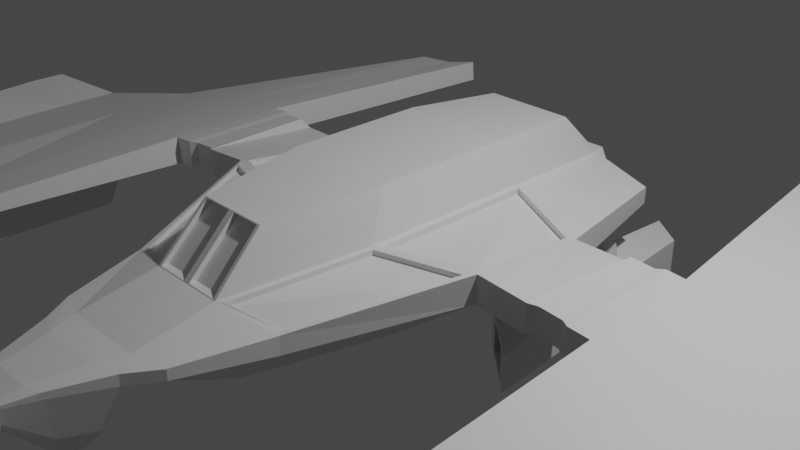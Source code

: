 # Source: SpaceShip.blend  (saved by Blender 2.80.75; exported with 4.5.12 LTS)
import bpy
from mathutils import Matrix  # noqa: F401  (used for matrix-valued properties, if any)

bpy.ops.wm.read_factory_settings(use_empty=True)
scene = bpy.context.scene
scene.name = 'Scene'

# ---- collections
col_collection = bpy.data.collections.new('Collection'); scene.collection.children.link(col_collection)

# ---- materials (node trees are filled in below, after node groups)
mat_material = bpy.data.materials.new('Material')
mat_material.alpha_threshold = 0.0
mat_material.use_transparent_shadow = False
mat_material.line_color = (0.0, 0.0, 0.0, 1.0)

# ---- material node trees
mat_material.use_nodes = True; mat_material.node_tree.nodes.clear()
_N = mat_material.node_tree.nodes; _L = mat_material.node_tree.links
n0 = _N.new('ShaderNodeOutputMaterial'); n0.name = 'Material Output'; n0.location = (300, 300)
n1 = _N.new('ShaderNodeBsdfPrincipled'); n1.name = 'Principled BSDF'; n1.location = (10, 300)
n1.distribution = 'GGX'
n1.subsurface_method = 'BURLEY'
n1.inputs[2].default_value = 0.4
n1.inputs[3].default_value = 1.45
n1.inputs[27].default_value = (0.0, 0.0, 0.0, 1.0)
n1.inputs[28].default_value = 1.0
_L.new(n1.outputs[0], n0.inputs[0])
n0.is_active_output = True

# ---- world
world_world = bpy.data.worlds.new('World'); scene.world = world_world
world_world.use_nodes = True; world_world.node_tree.nodes.clear()
_N = world_world.node_tree.nodes; _L = world_world.node_tree.links
n0 = _N.new('ShaderNodeOutputWorld'); n0.name = 'World Output'; n0.location = (300, 300)
n1 = _N.new('ShaderNodeBackground'); n1.name = 'Background'; n1.location = (10, 300)
n1.inputs[0].default_value = (0.05088, 0.05088, 0.05088, 1.0)
_L.new(n1.outputs[0], n0.inputs[0])
n0.is_active_output = True
world_world.color = (0.05088, 0.05088, 0.05088)
world_world.use_sun_shadow = False
world_world.sun_shadow_jitter_overblur = 0.0

# ---- cameras
cam_camera = bpy.data.cameras.new('Camera')
cam_camera.clip_end = 100.0
cam_camera.ortho_scale = 7.314

# ---- lights
light_light = bpy.data.lights.new('Light', 'POINT')
light_light.transmission_factor = 0.0
light_light.energy = 1000.0
light_light.shadow_soft_size = 0.1
light_light.shadow_maximum_resolution = 0.006
light_light.use_absolute_resolution = True

# ---- meshes
me_cube = bpy.data.meshes.new('Cube')
me_cube.from_pydata([(0.7827, 0.9147, 1.403), (1.138, 1.329, -1.6), (0.7557, -1.034, 1.366), (1.0, -1.0, -2.146), (0.0, 1.0, -2.146), (0.3146, -3.671, 0.3676), (0.0, -1.0, -2.146), (0.3146, -3.671, -0.3676), (1.627, 0.6371, 0.7305), (1.433, 1.207, -1.014), (1.634, -0.7911, 1.385), (1.695, -0.6925, 0.01479), (2.913, 0.6925, 0.9702), (2.888, 0.6925, -0.4104), (2.946, -0.6925, 0.9583), (2.921, -0.6925, -0.4223), (3.713, 0.542, 0.5341), (3.694, 0.542, -0.5465), (3.713, -0.542, 0.5341), (3.939, -0.8026, -0.5403), (4.641, 0.542, -0.02425), (4.541, 0.542, -1.012), (4.641, -0.542, -0.02425), (4.131, -0.9618, -0.855), (0.5055, -2.471, 1.027), (0.7226, -2.533, -1.766), (0.0, -2.533, -1.766), (0.0, -2.533, 1.031), (1.016, -2.29, 0.4819), (1.055, -2.342, -0.4291), (0.4365, -3.362, 0.3676), (0.4365, -3.362, -0.3676), (0.0, -3.362, -0.3676), (0.0, -3.362, 0.3676), (0.7831, -3.249, 0.2546), (0.7831, -3.249, -0.2546), (0.4981, 2.466, 0.8018), (0.7696, 2.466, -1.536), (0.0, 2.466, 0.8811), (0.0, 2.466, -1.615), (1.375, 2.283, 0.4117), (1.278, 1.915, -0.8843), (2.343, -0.6381, -0.1617), (2.366, -0.6381, 1.11), (2.366, 0.6381, 1.11), (2.343, 0.6381, -0.1617), (2.601, -0.6381, -0.2535), (2.709, -0.6925, 1.043), (2.709, 0.6925, 1.043), (2.684, 0.6925, -0.3377), (2.258, 0.6925, -0.1859), (2.258, -0.6925, -0.1859), (2.264, 0.6925, 0.6925), (2.283, -0.6925, 1.195), (2.601, 0.6381, -0.2535), (2.684, -0.6925, -0.3377), (2.624, 0.6381, 1.019), (2.624, -0.6381, 1.019), (3.05, -3.304, 0.5949), (3.037, -3.304, -0.1375), (3.611, -3.224, 0.3152), (3.871, -2.98, -0.3607), (4.265, -3.192, 0.4561), (3.981, -2.925, -0.08333), (3.377, -5.714, 0.3352), (3.369, -5.714, -0.1167), (3.521, -5.665, 0.262), (3.518, -5.665, -0.1193), (3.728, -5.665, 0.1641), (3.722, -5.665, -0.1919), (2.508, 3.738, 0.969), (2.489, 3.738, -0.1228), (2.856, 3.619, 0.7257), (2.841, 3.619, -0.1289), (3.342, 3.619, 0.5524), (3.327, 3.619, -0.3022), (5.599, -0.01771, -0.4751), (5.534, -0.01771, -1.121), (5.599, -0.7264, -0.4751), (5.534, -0.7264, -1.121), (5.353, -2.48, -0.161), (5.318, -2.48, -0.5035), (4.541, -0.542, -1.012), (3.694, -0.542, -0.5465), (4.211, -3.192, -0.0678), (3.601, -3.224, -0.2581), (4.077, -1.232, -3.879), (3.885, -1.118, -3.564), (3.927, -2.64, -3.107), (3.817, -2.679, -3.384), (0.6241, 0.7856, 3.685), (0.6241, -0.7926, 3.685), (0.0, 0.7856, 3.685), (0.0, -0.7926, 3.685), (0.3691, -2.01, 3.349), (0.0, -2.002, 3.384), (0.0, 1.942, 3.266), (0.5126, 1.942, 3.266), (0.0, -3.671, -0.3676), (0.0, -3.671, 0.3676), (0.5879, -3.558, 0.2546), (0.5879, -3.558, -0.2546), (0.2107, -4.17, 0.2148), (0.0, -4.819, 0.1965), (0.8912, -4.802, -0.1397), (0.0, -4.17, 0.2148), (0.3704, -4.104, 0.1487), (0.3704, -4.104, -0.1487), (0.0, -3.751, -2.236), (0.2898, -3.751, -2.236), (0.4626, -3.68, -2.164), (0.3251, -4.025, -2.097), (0.2448, -4.819, 0.1965), (0.9109, -4.663, -0.4082), (0.0, -3.818, -3.251), (0.2172, -3.818, -3.251), (0.2665, -3.781, -3.214), (0.2273, -3.96, -3.179), (0.0, -3.982, -3.201), (0.1985, -3.982, -3.201), (0.1895, -4.45, -0.04027), (0.0, -5.259, 0.1758), (0.0, -5.259, 0.1253), (0.0, -4.45, -0.04027), (0.2451, -4.427, -0.06329), (0.2451, -4.427, -0.167), (0.2293, -4.399, -0.8459), (0.2061, -5.259, 0.1253), (0.2061, -5.259, 0.1758), (0.0, -4.384, -1.23), (0.1852, -4.384, -1.23), (0.1953, -4.377, -1.223), (0.3767, -4.786, 0.1634), (0.3767, -4.786, 0.0141), (0.3393, -4.746, -0.9636), (0.9181, -4.674, -0.1688), (0.8895, -4.799, -0.1958), (0.0, -4.725, -1.517), (0.2348, -4.725, -1.517), (0.2585, -4.714, -1.506), (0.237, -5.251, 0.168), (0.237, -5.251, 0.133), (0.2283, -5.242, -0.09612), (0.0, -5.247, -0.101), (0.2087, -5.247, -0.101), (0.0, -5.237, -0.2259), (0.2038, -5.237, -0.2259), (0.2093, -5.234, -0.2233), (6.147, -0.4393, 0.5318), (6.089, -0.4393, 0.2997), (6.147, -0.8653, 0.5318), (6.089, -0.8653, 0.2997), (5.898, -1.919, 0.706), (5.867, -1.919, 0.5828), (0.5688, 2.466, 0.8811), (1.085, 1.99, -1.366), (0.1648, 2.667, 0.7163), (0.07938, 2.466, 0.8018), (0.07938, 2.466, -1.536), (0.1648, 2.667, -1.451), (0.422, 2.667, 0.7163), (0.6736, 2.667, -1.451), (0.07938, 2.667, 0.8018), (0.07938, 2.667, -1.536), (0.4981, 2.667, 0.8018), (0.7696, 2.667, -1.536), (0.1879, 2.589, 0.6932), (0.1879, 2.589, -1.427), (0.4014, 2.589, 0.6932), (0.6477, 2.589, -1.427), (0.1648, 2.589, 0.7163), (0.1648, 2.589, -1.451), (0.422, 2.589, 0.7163), (0.6736, 2.589, -1.451), (0.1879, 2.48, 0.6932), (0.1879, 2.48, -1.427), (0.4014, 2.48, 0.6932), (0.6477, 2.48, -1.427), (1.699, 0.6925, -0.6925), (1.375, 2.283, -0.4117), (1.0, 1.0, -2.146), (0.8587, 2.466, -1.615), (1.341, 1.393, -1.889), (1.257, 1.774, -1.819), (1.182, 1.459, -2.204), (1.153, 1.814, -2.078), (1.341, 1.393, -2.206), (1.257, 1.774, -2.136), (1.182, 1.459, -2.521), (1.153, 1.814, -2.395), (1.465, 1.143, -2.264), (1.284, 1.963, -2.114), (1.123, 1.284, -2.942), (1.061, 2.05, -2.671), (1.461, 1.143, -3.345), (1.32, 1.963, -2.82), (1.088, 1.284, -3.188), (1.064, 2.05, -2.819), (1.478, -0.05307, -3.744), (1.331, 2.994, -3.526), (1.127, 0.2521, -3.67), (0.997, 3.248, -3.585), (1.478, -0.05307, -5.247), (1.331, 2.994, -5.277), (1.127, 0.2521, -5.173), (0.997, 3.248, -5.337), (1.617, -0.1734, -3.588), (0.9879, 0.3725, -3.454), (1.617, -0.1734, -5.463), (0.9879, 0.3725, -5.329), (1.478, 0.4028, -3.744), (1.127, 0.708, -3.67), (1.478, 0.4028, -5.247), (1.127, 0.708, -5.173), (1.38, 2.957, -3.455), (0.9483, 3.285, -3.532), (1.38, 2.957, -5.33), (0.9483, 3.285, -5.407), (1.28, 2.918, -3.6), (1.048, 3.094, -3.642), (1.28, 2.918, -5.221), (1.048, 3.094, -5.262), (1.331, 2.879, -3.526), (0.997, 3.133, -3.585), (1.331, 2.879, -5.277), (0.997, 3.133, -5.337), (1.28, 2.499, -3.6), (1.048, 2.675, -3.642), (1.28, 2.499, -5.221), (1.048, 2.675, -5.262), (3.938, -2.897, -0.6347), (4.124, -0.9949, -1.225), (3.932, -0.8412, -0.9106), (3.897, -2.918, -0.7384), (3.933, -2.871, -0.916), (4.116, -1.037, -1.695), (3.924, -0.8902, -1.38), (3.892, -2.89, -1.019), (3.929, -2.82, -1.41), (4.107, -1.081, -2.188), (3.915, -0.9416, -1.873), (3.878, -2.842, -1.54), (3.937, -2.695, -2.525), (4.087, -1.18, -3.296), (3.895, -1.057, -2.982), (3.827, -2.737, -2.802), (3.884, -2.876, -1.207), (3.865, -2.943, -0.7309), (3.974, -2.89, -0.4536), (3.935, -2.851, -1.077), (3.903, -2.994, -0.965), (3.907, -3.017, -0.7407), (3.927, -3.006, -0.6883), (3.924, -2.986, -0.9137), (3.892, -2.996, -1.019), (3.897, -3.025, -0.7384), (3.938, -3.004, -0.6347), (3.933, -2.978, -0.916), (3.909, -3.14, -0.934), (3.913, -3.16, -0.742), (3.921, -3.155, -0.7192), (3.918, -3.137, -0.9125), (3.903, -3.142, -0.965), (3.907, -3.164, -0.7407), (3.927, -3.154, -0.6883), (3.924, -3.133, -0.9137), (3.911, -3.271, -0.8596), (3.914, -3.282, -0.801), (3.919, -3.279, -0.794), (3.917, -3.269, -0.853), (3.847, -2.847, -1.694), (3.856, -2.896, -1.201), (3.966, -2.846, -0.9235), (3.957, -2.799, -1.416), (3.891, -2.965, -1.475), (3.896, -2.991, -1.21), (3.922, -2.978, -1.141), (3.918, -2.953, -1.408), (3.878, -2.967, -1.54), (3.884, -3.0, -1.207), (3.935, -2.976, -1.077), (3.929, -2.945, -1.41), (3.899, -3.094, -1.434), (3.903, -3.117, -1.211), (3.914, -3.111, -1.182), (3.91, -3.09, -1.406), (3.891, -3.096, -1.475), (3.896, -3.123, -1.21), (3.922, -3.109, -1.141), (3.918, -3.085, -1.408), (3.899, -3.215, -1.296), (3.903, -3.238, -1.218), (3.914, -3.232, -1.207), (3.91, -3.211, -1.286), (3.887, -3.533, -2.454), (3.865, -3.541, -2.511), (3.89, -3.544, -2.333), (3.867, -3.553, -2.391), (1.656, -0.636, 1.407), (1.055, -2.342, 0.4291), (0.7708, -0.9106, 1.371), (0.3957, -2.525, 1.067), (1.634, -0.7911, 1.135), (1.016, -2.29, 0.2324), (0.7557, -1.034, 1.117), (0.5055, -2.471, 0.7773), (0.7101, 1.0, 1.412), (0.7101, -1.0, 1.412), (1.699, 0.6925, 0.6925), (1.719, -0.6925, 1.395), (0.7827, 0.9147, 1.097), (0.7708, -0.9106, 1.065), (1.627, 0.6371, 0.4244), (1.656, -0.636, 1.101), (0.4326, -2.533, 1.031), (0.4052, -2.002, 3.384), (0.03656, -2.525, 1.067), (0.03656, -1.933, 3.349), (0.03656, -2.01, 3.349), (0.03656, -2.448, 1.067), (0.3957, -2.448, 1.067), (0.3691, -1.933, 3.349), (3.357, -5.722, 0.3771), (3.347, -5.722, -0.1391), (3.511, -5.667, 0.2414), (3.514, -5.665, -0.142), (3.751, -5.665, 0.1801), (3.744, -5.665, -0.2239), (3.488, -5.489, 0.193), (3.518, -5.483, -0.1193), (3.426, -5.515, 0.2368), (3.421, -5.514, -0.06413), (3.674, -5.483, 0.1267), (3.669, -5.483, -0.1165), (3.377, -5.532, 0.3352), (3.369, -5.532, -0.1167), (3.511, -5.485, 0.2414), (3.528, -5.483, -0.06597), (3.728, -5.483, 0.1641), (3.722, -5.483, -0.1919), (3.488, -5.29, 0.193), (3.528, -5.283, -0.06597), (3.426, -5.315, 0.2368), (3.421, -5.315, -0.06413), (3.674, -5.283, 0.1267), (3.669, -5.283, -0.1165)], [], [(4, 180, 3, 6), (300, 298, 313, 311), (306, 308, 40, 154), (318, 316, 319, 317), (154, 38, 96, 97), (47, 55, 15, 14), (308, 178, 179, 40), (3, 180, 178, 11), (11, 309, 299, 29), (12, 14, 18, 16), (48, 47, 14, 12), (49, 48, 12, 13), (55, 49, 13, 15), (83, 17, 21, 82), (17, 13, 71, 73), (15, 13, 17, 83), (18, 14, 58, 60), (82, 21, 77, 79), (14, 15, 59, 58), (16, 18, 22, 20), (20, 21, 75, 74), (25, 29, 35, 31), (26, 25, 31, 32), (28, 10, 302, 303), (6, 3, 25, 26), (3, 11, 29, 25), (34, 30, 5, 100), (30, 33, 99, 5), (29, 299, 34, 35), (314, 27, 33, 30), (299, 314, 30, 34), (37, 158, 163, 165), (181, 154, 40, 179), (9, 1, 184, 182), (180, 4, 39, 181), (307, 306, 90, 91), (11, 178, 50, 51), (178, 308, 52, 50), (308, 309, 53, 52), (309, 11, 51, 53), (42, 45, 54, 46), (45, 44, 56, 54), (44, 43, 57, 56), (43, 42, 46, 57), (45, 42, 51, 50), (44, 45, 50, 52), (43, 44, 52, 53), (42, 43, 53, 51), (46, 54, 49, 55), (54, 56, 48, 49), (56, 57, 47, 48), (57, 46, 55, 47), (62, 60, 66, 326), (59, 85, 325, 323), (243, 242, 88, 86), (21, 20, 76, 77), (15, 83, 85, 59), (22, 18, 60, 62), (69, 68, 338, 339), (68, 324, 336, 338), (84, 62, 326, 327), (60, 58, 322, 66), (58, 59, 323, 322), (85, 84, 327, 325), (71, 70, 72, 73), (73, 72, 74, 75), (16, 20, 74, 72), (12, 16, 72, 70), (13, 12, 70, 71), (21, 17, 73, 75), (79, 77, 149, 151), (81, 79, 151, 153), (62, 84, 81, 80), (22, 62, 80, 78), (84, 82, 79, 81), (20, 22, 78, 76), (23, 19, 83, 82), (61, 63, 84, 85), (63, 23, 82, 84), (19, 61, 85, 83), (87, 86, 88, 89), (244, 243, 86, 87), (245, 244, 87, 89), (89, 88, 294, 295), (91, 93, 95, 315), (90, 92, 93, 91), (92, 90, 97, 96), (306, 154, 97, 90), (314, 307, 91, 315), (106, 102, 120, 124), (100, 5, 102, 106), (32, 31, 7, 98), (31, 35, 101, 7), (35, 34, 100, 101), (111, 107, 125, 126), (118, 119, 130, 129), (101, 100, 106, 107), (101, 107, 111, 110), (5, 99, 105, 102), (110, 111, 117, 116), (107, 106, 124, 125), (117, 111, 126, 131), (7, 101, 110, 109), (98, 7, 109, 108), (115, 116, 117, 119), (114, 115, 119, 118), (119, 117, 131, 130), (109, 110, 116, 115), (108, 109, 115, 114), (131, 126, 134, 139), (120, 123, 103, 112), (124, 120, 112, 132), (125, 124, 132, 133), (130, 131, 139, 138), (126, 125, 133, 134), (102, 105, 123, 120), (133, 132, 140, 141), (138, 139, 147, 146), (141, 142, 136, 104), (137, 138, 146, 145), (139, 134, 142, 147), (112, 103, 121, 128), (129, 130, 138, 137), (127, 122, 143, 144), (127, 128, 121, 122), (128, 127, 141, 140), (144, 143, 145, 146), (141, 127, 144, 142), (142, 144, 146, 147), (132, 112, 128, 140), (113, 135, 104, 136), (142, 134, 113, 136), (134, 133, 135, 113), (133, 141, 104, 135), (149, 148, 150, 151), (151, 150, 152, 153), (78, 80, 152, 150), (80, 81, 153, 152), (76, 78, 150, 148), (77, 76, 148, 149), (37, 36, 154, 181), (36, 157, 38, 154), (158, 37, 181, 39), (157, 158, 39, 38), (161, 159, 171, 173), (36, 37, 165, 164), (158, 157, 162, 163), (157, 36, 164, 162), (156, 159, 163, 162), (161, 160, 164, 165), (160, 156, 162, 164), (159, 161, 165, 163), (167, 166, 174, 175), (160, 161, 173, 172), (156, 160, 172, 170), (159, 156, 170, 171), (166, 167, 171, 170), (169, 168, 172, 173), (168, 166, 170, 172), (167, 169, 173, 171), (175, 174, 176, 177), (169, 167, 175, 177), (168, 169, 177, 176), (166, 168, 176, 174), (9, 41, 179, 178), (155, 1, 180, 181), (1, 9, 178, 180), (41, 155, 181, 179), (185, 183, 187, 189), (41, 9, 182, 183), (155, 41, 183, 185), (1, 155, 185, 184), (188, 189, 193, 192), (184, 185, 189, 188), (182, 184, 188, 186), (183, 182, 186, 187), (190, 192, 196, 194), (186, 188, 192, 190), (187, 186, 190, 191), (189, 187, 191, 193), (197, 195, 214, 215), (191, 190, 194, 195), (193, 191, 195, 197), (192, 193, 197, 196), (202, 198, 210, 212), (196, 197, 215, 207), (194, 196, 207, 206), (195, 194, 206, 214), (208, 209, 217, 216), (214, 206, 208, 216), (201, 199, 222, 223), (207, 215, 217, 209), (200, 198, 206, 207), (202, 204, 209, 208), (204, 200, 207, 209), (198, 202, 208, 206), (210, 211, 213, 212), (204, 202, 212, 213), (200, 204, 213, 211), (198, 200, 211, 210), (199, 201, 215, 214), (205, 203, 216, 217), (203, 199, 214, 216), (201, 205, 217, 215), (218, 220, 228, 226), (205, 201, 223, 225), (203, 205, 225, 224), (199, 203, 224, 222), (218, 219, 223, 222), (221, 220, 224, 225), (220, 218, 222, 224), (219, 221, 225, 223), (227, 226, 228, 229), (219, 218, 226, 227), (221, 219, 227, 229), (220, 221, 229, 228), (63, 61, 247, 248), (61, 19, 232, 247), (19, 23, 231, 232), (23, 63, 248, 231), (237, 234, 257, 254), (247, 232, 236, 271), (232, 231, 235, 236), (231, 248, 272, 235), (249, 246, 279, 280), (271, 236, 240, 270), (236, 235, 239, 240), (235, 272, 273, 239), (273, 270, 245, 242), (270, 240, 244, 245), (240, 239, 243, 244), (239, 273, 242, 243), (237, 233, 247, 271), (233, 230, 248, 247), (230, 234, 272, 248), (234, 237, 271, 272), (251, 250, 262, 263), (230, 233, 255, 256), (234, 230, 256, 257), (233, 237, 254, 255), (250, 251, 255, 254), (251, 252, 256, 255), (252, 253, 257, 256), (253, 250, 254, 257), (261, 260, 268, 269), (250, 253, 265, 262), (252, 251, 263, 264), (253, 252, 264, 265), (258, 259, 263, 262), (259, 260, 264, 263), (260, 261, 265, 264), (261, 258, 262, 265), (268, 267, 266, 269), (259, 258, 266, 267), (258, 261, 269, 266), (260, 259, 267, 268), (241, 246, 271, 270), (246, 249, 272, 271), (249, 238, 273, 272), (238, 241, 270, 273), (274, 277, 289, 286), (238, 249, 280, 281), (246, 241, 278, 279), (241, 238, 281, 278), (274, 275, 279, 278), (275, 276, 280, 279), (276, 277, 281, 280), (277, 274, 278, 281), (285, 284, 292, 293), (276, 275, 287, 288), (277, 276, 288, 289), (275, 274, 286, 287), (282, 283, 287, 286), (283, 284, 288, 287), (284, 285, 289, 288), (285, 282, 286, 289), (292, 291, 290, 293), (283, 282, 290, 291), (282, 285, 293, 290), (284, 283, 291, 292), (296, 297, 295, 294), (245, 89, 295, 297), (88, 242, 296, 294), (242, 245, 297, 296), (10, 28, 299, 309), (2, 10, 309, 307), (28, 24, 314, 299), (24, 2, 307, 314), (302, 304, 305, 303), (2, 24, 305, 304), (10, 2, 304, 302), (24, 28, 303, 305), (300, 0, 306, 307), (8, 298, 309, 308), (298, 300, 307, 309), (0, 8, 308, 306), (310, 311, 313, 312), (0, 300, 311, 310), (8, 0, 310, 312), (298, 8, 312, 313), (301, 316, 27, 314), (318, 94, 315, 95), (94, 301, 314, 315), (316, 318, 95, 27), (319, 320, 321, 317), (94, 318, 317, 321), (301, 94, 321, 320), (316, 301, 320, 319), (65, 64, 322, 323), (64, 324, 66, 322), (67, 65, 323, 325), (68, 69, 327, 326), (69, 67, 325, 327), (324, 68, 326, 66), (333, 332, 344, 345), (332, 328, 340, 344), (324, 64, 334, 336), (67, 69, 339, 329), (65, 67, 329, 335), (64, 65, 335, 334), (331, 330, 334, 335), (330, 328, 336, 334), (337, 331, 335, 329), (332, 333, 339, 338), (333, 337, 329, 339), (328, 332, 338, 336), (342, 343, 341, 340), (340, 341, 345, 344), (328, 330, 342, 340), (337, 333, 345, 341), (331, 337, 341, 343), (330, 331, 343, 342)])
_uv = me_cube.uv_layers.new(name='UVMap')
_uv.uv.foreach_set('vector', [0.5, 0.75, 0.625, 0.75, 0.625, 1.0, 0.5, 1.0, 0.375, 0.2401, 0.375, 0.2385, 0.375, 0.2385, 0.375, 0.2401, 0.375, 0.0, 0.375, 0.0, 0.375, 0.0, 0.375, 0.0, 0.4888, 0.25, 0.4894, 0.25, 0.4894, 0.25, 0.4888, 0.25, 0.875, 0.75, 0.875, 0.625, 0.875, 0.625, 0.875, 0.75, 0.625, 0.25, 0.375, 0.25, 0.375, 0.25, 0.625, 0.25, 0.875, 0.75, 0.625, 0.75, 0.625, 0.75, 0.875, 0.75, 0.625, 1.0, 0.625, 0.75, 0.625, 0.75, 0.625, 1.0, 0.375, 0.25, 0.625, 0.25, 0.625, 0.25, 0.375, 0.25, 0.375, 0.0, 0.375, 0.25, 0.375, 0.25, 0.375, 0.0, 0.375, 0.0, 0.375, 0.25, 0.375, 0.25, 0.375, 0.0, 0.625, 0.75, 0.875, 0.75, 0.875, 0.75, 0.625, 0.75, 0.625, 1.0, 0.625, 0.75, 0.625, 0.75, 0.625, 1.0, 0.625, 1.0, 0.625, 0.75, 0.625, 0.75, 0.625, 1.0, 0.625, 0.75, 0.625, 0.75, 0.625, 0.75, 0.625, 0.75, 0.625, 1.0, 0.625, 0.75, 0.625, 0.75, 0.625, 1.0, 0.375, 0.25, 0.375, 0.25, 0.375, 0.25, 0.375, 0.25, 0.625, 1.0, 0.625, 0.75, 0.625, 0.75, 0.625, 1.0, 0.625, 0.25, 0.375, 0.25, 0.375, 0.25, 0.625, 0.25, 0.375, 0.0, 0.375, 0.25, 0.375, 0.25, 0.375, 0.0, 0.375, 0.5, 0.125, 0.5, 0.125, 0.5, 0.375, 0.5, 0.625, 1.0, 0.625, 1.0, 0.625, 1.0, 0.625, 1.0, 0.5, 1.0, 0.625, 1.0, 0.625, 1.0, 0.5, 1.0, 0.375, 0.25, 0.375, 0.25, 0.375, 0.25, 0.375, 0.25, 0.5, 1.0, 0.625, 1.0, 0.625, 1.0, 0.5, 1.0, 0.625, 1.0, 0.625, 1.0, 0.625, 1.0, 0.625, 1.0, 0.375, 0.25, 0.375, 0.25, 0.375, 0.25, 0.375, 0.25, 0.375, 0.25, 0.5, 0.25, 0.5, 0.25, 0.375, 0.25, 0.375, 0.25, 0.625, 0.25, 0.625, 0.25, 0.375, 0.25, 0.375, 0.25, 0.5, 0.25, 0.5, 0.25, 0.375, 0.25, 0.375, 0.25, 0.375, 0.25, 0.375, 0.25, 0.375, 0.25, 0.6329, 0.738, 0.6329, 0.6369, 0.6329, 0.6369, 0.6329, 0.738, 0.625, 0.75, 0.875, 0.75, 0.875, 0.75, 0.625, 0.75, 0.625, 0.75, 0.625, 0.75, 0.625, 0.75, 0.625, 0.75, 0.625, 0.75, 0.5, 0.75, 0.5, 0.75, 0.625, 0.75, 0.375, 0.25, 0.375, 0.0, 0.375, 0.0, 0.375, 0.25, 0.625, 1.0, 0.625, 0.75, 0.625, 0.75, 0.625, 1.0, 0.625, 0.75, 0.875, 0.75, 0.875, 0.75, 0.625, 0.75, 0.375, 0.0, 0.375, 0.25, 0.375, 0.25, 0.375, 0.0, 0.625, 0.25, 0.375, 0.25, 0.375, 0.25, 0.625, 0.25, 0.625, 1.0, 0.625, 0.75, 0.625, 0.75, 0.625, 1.0, 0.625, 0.75, 0.875, 0.75, 0.875, 0.75, 0.625, 0.75, 0.375, 0.0, 0.375, 0.25, 0.375, 0.25, 0.375, 0.0, 0.625, 0.25, 0.375, 0.25, 0.375, 0.25, 0.625, 0.25, 0.625, 0.75, 0.625, 1.0, 0.625, 1.0, 0.625, 0.75, 0.875, 0.75, 0.625, 0.75, 0.625, 0.75, 0.875, 0.75, 0.375, 0.25, 0.375, 0.0, 0.375, 0.0, 0.375, 0.25, 0.375, 0.25, 0.625, 0.25, 0.625, 0.25, 0.375, 0.25, 0.625, 1.0, 0.625, 0.75, 0.625, 0.75, 0.625, 1.0, 0.625, 0.75, 0.875, 0.75, 0.875, 0.75, 0.625, 0.75, 0.375, 0.0, 0.375, 0.25, 0.375, 0.25, 0.375, 0.0, 0.625, 0.25, 0.375, 0.25, 0.375, 0.25, 0.625, 0.25, 0.375, 0.25, 0.375, 0.25, 0.375, 0.25, 0.375, 0.25, 0.625, 1.0, 0.625, 1.0, 0.625, 1.0, 0.625, 1.0, 0.625, 1.0, 0.625, 1.0, 0.625, 1.0, 0.625, 1.0, 0.125, 0.5, 0.375, 0.5, 0.375, 0.5, 0.125, 0.5, 0.625, 1.0, 0.625, 1.0, 0.625, 1.0, 0.625, 1.0, 0.375, 0.25, 0.375, 0.25, 0.375, 0.25, 0.375, 0.25, 0.3899, 0.25, 0.6101, 0.25, 0.6101, 0.25, 0.3899, 0.25, 0.6101, 0.25, 0.6101, 0.25, 0.6101, 0.25, 0.6101, 0.25, 0.125, 0.75, 0.375, 0.75, 0.375, 0.75, 0.125, 0.75, 0.375, 0.25, 0.375, 0.25, 0.375, 0.25, 0.375, 0.25, 0.625, 0.25, 0.375, 0.25, 0.375, 0.25, 0.625, 0.25, 0.625, 1.0, 0.625, 1.0, 0.625, 1.0, 0.625, 1.0, 0.625, 0.75, 0.875, 0.75, 0.875, 0.75, 0.625, 0.75, 0.625, 0.75, 0.875, 0.75, 0.875, 0.75, 0.625, 0.75, 0.375, 0.0, 0.375, 0.0, 0.375, 0.0, 0.375, 0.0, 0.375, 0.0, 0.375, 0.0, 0.375, 0.0, 0.375, 0.0, 0.625, 0.75, 0.875, 0.75, 0.875, 0.75, 0.625, 0.75, 0.625, 0.75, 0.625, 0.75, 0.625, 0.75, 0.625, 0.75, 0.625, 1.0, 0.625, 0.75, 0.625, 0.75, 0.625, 1.0, 0.625, 1.0, 0.625, 1.0, 0.625, 1.0, 0.625, 1.0, 0.375, 0.75, 0.125, 0.75, 0.125, 0.75, 0.375, 0.75, 0.375, 0.25, 0.375, 0.25, 0.375, 0.25, 0.375, 0.25, 0.625, 1.0, 0.625, 1.0, 0.625, 1.0, 0.625, 1.0, 0.375, 0.0, 0.375, 0.25, 0.375, 0.25, 0.375, 0.0, 0.625, 1.0, 0.625, 1.0, 0.625, 1.0, 0.625, 1.0, 0.625, 1.0, 0.625, 1.0, 0.625, 1.0, 0.625, 1.0, 0.625, 1.0, 0.625, 1.0, 0.625, 1.0, 0.625, 1.0, 0.625, 1.0, 0.625, 1.0, 0.625, 1.0, 0.625, 1.0, 0.625, 1.0, 0.625, 1.0, 0.625, 1.0, 0.625, 1.0, 0.625, 1.0, 0.625, 1.0, 0.625, 1.0, 0.625, 1.0, 0.625, 1.0, 0.625, 1.0, 0.625, 1.0, 0.625, 1.0, 0.625, 1.0, 0.625, 1.0, 0.625, 1.0, 0.625, 1.0, 0.375, 0.25, 0.5, 0.25, 0.5, 0.25, 0.375, 0.25, 0.375, 0.0, 0.5, 0.0, 0.5, 0.25, 0.375, 0.25, 0.5, 0.0, 0.375, 0.0, 0.375, 0.0, 0.5, 0.0, 0.375, 0.0, 0.375, 0.0, 0.375, 0.0, 0.375, 0.0, 0.375, 0.25, 0.375, 0.25, 0.375, 0.25, 0.375, 0.25, 0.375, 0.25, 0.375, 0.25, 0.375, 0.25, 0.375, 0.25, 0.375, 0.25, 0.375, 0.25, 0.375, 0.25, 0.375, 0.25, 0.5, 1.0, 0.625, 1.0, 0.625, 1.0, 0.5, 1.0, 0.625, 1.0, 0.625, 1.0, 0.625, 1.0, 0.625, 1.0, 0.375, 0.25, 0.625, 0.25, 0.625, 0.25, 0.375, 0.25, 0.375, 0.25, 0.375, 0.25, 0.375, 0.25, 0.375, 0.25, 0.5, 1.0, 0.625, 1.0, 0.625, 1.0, 0.5, 1.0, 0.375, 0.25, 0.625, 0.25, 0.625, 0.25, 0.375, 0.25, 0.375, 0.25, 0.375, 0.25, 0.375, 0.25, 0.375, 0.25, 0.375, 0.25, 0.5, 0.25, 0.5, 0.25, 0.375, 0.25, 0.375, 0.25, 0.375, 0.25, 0.375, 0.25, 0.375, 0.25, 0.375, 0.25, 0.625, 0.25, 0.625, 0.25, 0.375, 0.25, 0.375, 0.25, 0.375, 0.25, 0.375, 0.25, 0.375, 0.25, 0.625, 1.0, 0.625, 1.0, 0.625, 1.0, 0.625, 1.0, 0.5, 1.0, 0.625, 1.0, 0.625, 1.0, 0.5, 1.0, 0.625, 1.0, 0.625, 1.0, 0.625, 1.0, 0.625, 1.0, 0.5, 1.0, 0.625, 1.0, 0.625, 1.0, 0.5, 1.0, 0.625, 1.0, 0.625, 1.0, 0.625, 1.0, 0.625, 1.0, 0.625, 1.0, 0.625, 1.0, 0.625, 1.0, 0.625, 1.0, 0.5, 1.0, 0.625, 1.0, 0.625, 1.0, 0.5, 1.0, 0.375, 0.25, 0.375, 0.25, 0.375, 0.25, 0.375, 0.25, 0.375, 0.25, 0.5, 0.25, 0.5, 0.25, 0.375, 0.25, 0.375, 0.25, 0.375, 0.25, 0.375, 0.25, 0.375, 0.25, 0.375, 0.25, 0.625, 0.25, 0.625, 0.25, 0.375, 0.25, 0.625, 1.0, 0.625, 1.0, 0.625, 1.0, 0.625, 1.0, 0.375, 0.25, 0.375, 0.25, 0.375, 0.25, 0.375, 0.25, 0.375, 0.25, 0.5, 0.25, 0.5, 0.25, 0.375, 0.25, 0.375, 0.25, 0.625, 0.25, 0.625, 0.25, 0.375, 0.25, 0.625, 1.0, 0.625, 1.0, 0.625, 1.0, 0.625, 1.0, 0.375, 0.25, 0.375, 0.25, 0.375, 0.25, 0.375, 0.25, 0.5, 1.0, 0.625, 1.0, 0.625, 1.0, 0.5, 1.0, 0.375, 0.25, 0.375, 0.25, 0.375, 0.25, 0.375, 0.25, 0.375, 0.25, 0.5, 0.25, 0.5, 0.25, 0.375, 0.25, 0.5, 1.0, 0.625, 1.0, 0.625, 1.0, 0.5, 1.0, 0.375, 0.25, 0.375, 0.375, 0.375, 0.375, 0.375, 0.25, 0.375, 0.25, 0.625, 0.25, 0.625, 0.375, 0.375, 0.375, 0.625, 0.25, 0.375, 0.25, 0.375, 0.25, 0.625, 0.25, 0.375, 0.25, 0.375, 0.375, 0.375, 0.375, 0.375, 0.25, 0.375, 0.25, 0.375, 0.25, 0.375, 0.25, 0.375, 0.25, 0.375, 0.25, 0.375, 0.25, 0.375, 0.25, 0.375, 0.25, 0.375, 0.25, 0.375, 0.25, 0.375, 0.25, 0.375, 0.25, 0.375, 0.25, 0.375, 0.25, 0.375, 0.25, 0.375, 0.25, 0.375, 0.25, 0.375, 0.25, 0.375, 0.25, 0.375, 0.25, 0.375, 0.25, 0.375, 0.25, 0.375, 0.25, 0.375, 0.25, 0.375, 0.25, 0.375, 0.25, 0.375, 0.25, 0.375, 0.25, 0.125, 0.5, 0.375, 0.5, 0.375, 0.75, 0.125, 0.75, 0.125, 0.75, 0.375, 0.75, 0.375, 0.75, 0.125, 0.75, 0.375, 0.25, 0.375, 0.25, 0.375, 0.25, 0.375, 0.25, 0.375, 0.75, 0.125, 0.75, 0.125, 0.75, 0.375, 0.75, 0.375, 0.0, 0.375, 0.25, 0.375, 0.25, 0.375, 0.0, 0.125, 0.5, 0.375, 0.5, 0.375, 0.5, 0.125, 0.5, 0.6329, 0.738, 0.8671, 0.7331, 0.875, 0.75, 0.625, 0.75, 0.8671, 0.7331, 0.8671, 0.6419, 0.875, 0.625, 0.875, 0.75, 0.6329, 0.6369, 0.6329, 0.738, 0.625, 0.75, 0.625, 0.625, 0.8671, 0.6419, 0.6329, 0.6369, 0.625, 0.625, 0.875, 0.625, 0.6415, 0.725, 0.6415, 0.65, 0.6415, 0.65, 0.6415, 0.725, 0.8671, 0.7331, 0.6329, 0.738, 0.6329, 0.738, 0.8671, 0.7331, 0.6329, 0.6369, 0.8671, 0.6419, 0.8671, 0.6419, 0.6329, 0.6369, 0.8671, 0.6419, 0.8671, 0.7331, 0.8671, 0.7331, 0.8671, 0.6419, 0.8585, 0.6597, 0.6415, 0.65, 0.6329, 0.6369, 0.8671, 0.6419, 0.6415, 0.725, 0.8585, 0.7152, 0.8671, 0.7331, 0.6329, 0.738, 0.8585, 0.7152, 0.8585, 0.6597, 0.8671, 0.6419, 0.8671, 0.7331, 0.6415, 0.65, 0.6415, 0.725, 0.6329, 0.738, 0.6329, 0.6369, 0.6438, 0.6535, 0.8562, 0.6645, 0.8562, 0.6645, 0.6438, 0.6535, 0.8585, 0.7152, 0.6415, 0.725, 0.6415, 0.725, 0.8585, 0.7152, 0.8585, 0.6597, 0.8585, 0.7152, 0.8585, 0.7152, 0.8585, 0.6597, 0.6415, 0.65, 0.8585, 0.6597, 0.8585, 0.6597, 0.6415, 0.65, 0.8562, 0.6645, 0.6438, 0.6535, 0.6415, 0.65, 0.8585, 0.6597, 0.6438, 0.7214, 0.8562, 0.7104, 0.8585, 0.7152, 0.6415, 0.725, 0.8562, 0.7104, 0.8562, 0.6645, 0.8585, 0.6597, 0.8585, 0.7152, 0.6438, 0.6535, 0.6438, 0.7214, 0.6415, 0.725, 0.6415, 0.65, 0.6438, 0.6535, 0.8562, 0.6645, 0.8562, 0.7104, 0.6438, 0.7214, 0.6438, 0.7214, 0.6438, 0.6535, 0.6438, 0.6535, 0.6438, 0.7214, 0.8562, 0.7104, 0.6438, 0.7214, 0.6438, 0.7214, 0.8562, 0.7104, 0.8562, 0.6645, 0.8562, 0.7104, 0.8562, 0.7104, 0.8562, 0.6645, 0.625, 0.75, 0.625, 0.75, 0.625, 0.75, 0.625, 0.75, 0.625, 0.75, 0.625, 0.75, 0.625, 0.75, 0.625, 0.75, 0.625, 0.75, 0.625, 0.75, 0.625, 0.75, 0.625, 0.75, 0.625, 0.75, 0.625, 0.75, 0.625, 0.75, 0.625, 0.75, 0.625, 0.75, 0.625, 0.75, 0.625, 0.75, 0.625, 0.75, 0.625, 0.75, 0.625, 0.75, 0.625, 0.75, 0.625, 0.75, 0.625, 0.75, 0.625, 0.75, 0.625, 0.75, 0.625, 0.75, 0.625, 0.75, 0.625, 0.75, 0.625, 0.75, 0.625, 0.75, 0.625, 0.75, 0.625, 0.75, 0.625, 0.75, 0.625, 0.75, 0.625, 0.75, 0.625, 0.75, 0.625, 0.75, 0.625, 0.75, 0.625, 0.75, 0.625, 0.75, 0.625, 0.75, 0.625, 0.75, 0.625, 0.75, 0.625, 0.75, 0.625, 0.75, 0.625, 0.75, 0.625, 0.75, 0.625, 0.75, 0.625, 0.75, 0.625, 0.75, 0.625, 0.75, 0.625, 0.75, 0.625, 0.75, 0.625, 0.75, 0.625, 0.75, 0.625, 0.75, 0.625, 0.75, 0.625, 0.75, 0.625, 0.75, 0.625, 0.75, 0.625, 0.75, 0.625, 0.75, 0.625, 0.75, 0.625, 0.75, 0.625, 0.75, 0.625, 0.75, 0.625, 0.75, 0.625, 0.75, 0.625, 0.75, 0.625, 0.75, 0.625, 0.75, 0.625, 0.75, 0.625, 0.75, 0.625, 0.75, 0.625, 0.75, 0.625, 0.75, 0.625, 0.75, 0.625, 0.75, 0.625, 0.75, 0.625, 0.75, 0.625, 0.75, 0.625, 0.75, 0.625, 0.75, 0.625, 0.75, 0.625, 0.75, 0.625, 0.75, 0.625, 0.75, 0.625, 0.75, 0.625, 0.75, 0.625, 0.75, 0.625, 0.75, 0.625, 0.75, 0.625, 0.75, 0.625, 0.75, 0.625, 0.75, 0.625, 0.75, 0.625, 0.75, 0.625, 0.75, 0.625, 0.75, 0.625, 0.75, 0.625, 0.75, 0.625, 0.75, 0.625, 0.75, 0.625, 0.75, 0.625, 0.75, 0.625, 0.75, 0.625, 0.75, 0.625, 0.75, 0.625, 0.75, 0.625, 0.75, 0.625, 0.75, 0.625, 0.75, 0.625, 0.75, 0.625, 0.75, 0.625, 0.75, 0.625, 0.75, 0.625, 0.75, 0.625, 0.75, 0.625, 0.75, 0.625, 0.75, 0.625, 0.75, 0.625, 0.75, 0.625, 0.75, 0.625, 0.75, 0.625, 0.75, 0.625, 0.75, 0.625, 0.75, 0.625, 0.75, 0.625, 0.75, 0.625, 0.75, 0.625, 0.75, 0.625, 0.75, 0.625, 0.75, 0.625, 0.75, 0.625, 0.75, 0.625, 0.75, 0.625, 0.75, 0.625, 0.75, 0.625, 0.75, 0.625, 0.75, 0.625, 0.75, 0.625, 0.75, 0.625, 0.75, 0.625, 0.75, 0.625, 0.75, 0.625, 0.75, 0.625, 0.75, 0.625, 0.75, 0.625, 0.75, 0.625, 0.75, 0.625, 0.75, 0.625, 0.75, 0.625, 0.75, 0.625, 0.75, 0.625, 0.75, 0.625, 0.75, 0.625, 0.75, 0.625, 0.75, 0.625, 0.75, 0.625, 0.75, 0.625, 0.75, 0.625, 0.75, 0.625, 0.75, 0.625, 0.75, 0.625, 0.75, 0.625, 0.75, 0.625, 0.75, 0.625, 0.75, 0.625, 0.75, 0.625, 0.75, 0.625, 0.75, 0.625, 0.75, 0.625, 0.75, 0.625, 0.75, 0.625, 0.75, 0.625, 0.75, 0.625, 0.75, 0.625, 0.75, 0.625, 0.75, 0.625, 0.75, 0.625, 0.75, 0.625, 0.75, 0.625, 0.75, 0.625, 0.75, 0.625, 0.75, 0.625, 0.75, 0.625, 0.75, 0.625, 0.75, 0.625, 0.75, 0.625, 0.75, 0.625, 0.75, 0.625, 0.75, 0.625, 0.75, 0.625, 0.75, 0.625, 0.75, 0.625, 0.75, 0.625, 0.75, 0.625, 0.75, 0.625, 0.75, 0.625, 0.75, 0.625, 0.75, 0.625, 0.75, 0.625, 0.75, 0.625, 0.75, 0.625, 0.75, 0.625, 0.75, 0.625, 1.0, 0.625, 1.0, 0.625, 1.0, 0.625, 1.0, 0.625, 1.0, 0.625, 1.0, 0.625, 1.0, 0.625, 1.0, 0.625, 1.0, 0.625, 1.0, 0.625, 1.0, 0.625, 1.0, 0.625, 1.0, 0.625, 1.0, 0.625, 1.0, 0.625, 1.0, 0.625, 1.0, 0.625, 1.0, 0.625, 1.0, 0.625, 1.0, 0.625, 1.0, 0.625, 1.0, 0.625, 1.0, 0.625, 1.0, 0.625, 1.0, 0.625, 1.0, 0.625, 1.0, 0.625, 1.0, 0.625, 1.0, 0.625, 1.0, 0.625, 1.0, 0.625, 1.0, 0.625, 1.0, 0.625, 1.0, 0.625, 1.0, 0.625, 1.0, 0.625, 1.0, 0.625, 1.0, 0.625, 1.0, 0.625, 1.0, 0.625, 1.0, 0.625, 1.0, 0.625, 1.0, 0.625, 1.0, 0.625, 1.0, 0.625, 1.0, 0.625, 1.0, 0.625, 1.0, 0.625, 1.0, 0.625, 1.0, 0.625, 1.0, 0.625, 1.0, 0.625, 1.0, 0.625, 1.0, 0.625, 1.0, 0.625, 1.0, 0.625, 1.0, 0.625, 1.0, 0.625, 1.0, 0.625, 1.0, 0.625, 1.0, 0.625, 1.0, 0.625, 1.0, 0.625, 1.0, 0.625, 1.0, 0.625, 1.0, 0.625, 1.0, 0.625, 1.0, 0.625, 1.0, 0.625, 1.0, 0.625, 1.0, 0.625, 1.0, 0.625, 1.0, 0.625, 1.0, 0.625, 1.0, 0.625, 1.0, 0.625, 1.0, 0.625, 1.0, 0.625, 1.0, 0.625, 1.0, 0.625, 1.0, 0.625, 1.0, 0.625, 1.0, 0.625, 1.0, 0.625, 1.0, 0.625, 1.0, 0.625, 1.0, 0.625, 1.0, 0.625, 1.0, 0.625, 1.0, 0.625, 1.0, 0.625, 1.0, 0.625, 1.0, 0.625, 1.0, 0.625, 1.0, 0.625, 1.0, 0.625, 1.0, 0.625, 1.0, 0.625, 1.0, 0.625, 1.0, 0.625, 1.0, 0.625, 1.0, 0.625, 1.0, 0.625, 1.0, 0.625, 1.0, 0.625, 1.0, 0.625, 1.0, 0.625, 1.0, 0.625, 1.0, 0.625, 1.0, 0.625, 1.0, 0.625, 1.0, 0.625, 1.0, 0.625, 1.0, 0.625, 1.0, 0.625, 1.0, 0.625, 1.0, 0.625, 1.0, 0.625, 1.0, 0.625, 1.0, 0.625, 1.0, 0.625, 1.0, 0.625, 1.0, 0.625, 1.0, 0.625, 1.0, 0.625, 1.0, 0.625, 1.0, 0.625, 1.0, 0.625, 1.0, 0.625, 1.0, 0.625, 1.0, 0.625, 1.0, 0.625, 1.0, 0.625, 1.0, 0.625, 1.0, 0.625, 1.0, 0.625, 1.0, 0.625, 1.0, 0.625, 1.0, 0.625, 1.0, 0.625, 1.0, 0.625, 1.0, 0.625, 1.0, 0.625, 1.0, 0.625, 1.0, 0.625, 1.0, 0.625, 1.0, 0.625, 1.0, 0.625, 1.0, 0.625, 1.0, 0.625, 1.0, 0.625, 1.0, 0.625, 1.0, 0.625, 1.0, 0.625, 1.0, 0.625, 1.0, 0.625, 1.0, 0.625, 1.0, 0.625, 1.0, 0.625, 1.0, 0.625, 1.0, 0.625, 1.0, 0.625, 1.0, 0.625, 1.0, 0.625, 1.0, 0.625, 1.0, 0.625, 1.0, 0.625, 1.0, 0.625, 1.0, 0.625, 1.0, 0.625, 1.0, 0.625, 1.0, 0.625, 1.0, 0.625, 1.0, 0.625, 1.0, 0.625, 1.0, 0.625, 1.0, 0.625, 1.0, 0.625, 1.0, 0.625, 1.0, 0.625, 1.0, 0.625, 1.0, 0.625, 1.0, 0.625, 1.0, 0.625, 1.0, 0.625, 1.0, 0.625, 1.0, 0.625, 1.0, 0.625, 1.0, 0.625, 1.0, 0.625, 1.0, 0.625, 1.0, 0.625, 1.0, 0.625, 1.0, 0.625, 1.0, 0.625, 1.0, 0.625, 1.0, 0.625, 1.0, 0.625, 1.0, 0.625, 1.0, 0.625, 1.0, 0.625, 1.0, 0.625, 1.0, 0.625, 1.0, 0.625, 1.0, 0.625, 1.0, 0.625, 1.0, 0.625, 1.0, 0.625, 1.0, 0.625, 1.0, 0.625, 1.0, 0.625, 1.0, 0.625, 1.0, 0.625, 1.0, 0.625, 1.0, 0.625, 1.0, 0.625, 1.0, 0.625, 1.0, 0.625, 1.0, 0.625, 1.0, 0.625, 1.0, 0.625, 1.0, 0.625, 1.0, 0.625, 1.0, 0.625, 1.0, 0.625, 1.0, 0.625, 1.0, 0.625, 1.0, 0.625, 1.0, 0.625, 1.0, 0.625, 1.0, 0.625, 1.0, 0.625, 1.0, 0.625, 1.0, 0.625, 1.0, 0.625, 1.0, 0.625, 1.0, 0.625, 1.0, 0.625, 1.0, 0.625, 1.0, 0.625, 1.0, 0.625, 1.0, 0.625, 1.0, 0.625, 1.0, 0.625, 1.0, 0.625, 1.0, 0.625, 1.0, 0.625, 1.0, 0.625, 1.0, 0.625, 1.0, 0.625, 1.0, 0.625, 1.0, 0.625, 1.0, 0.625, 1.0, 0.625, 1.0, 0.625, 1.0, 0.625, 1.0, 0.625, 1.0, 0.625, 1.0, 0.625, 1.0, 0.625, 1.0, 0.625, 1.0, 0.625, 1.0, 0.625, 1.0, 0.625, 1.0, 0.625, 1.0, 0.625, 1.0, 0.625, 1.0, 0.625, 1.0, 0.625, 1.0, 0.625, 1.0, 0.625, 1.0, 0.375, 0.25, 0.375, 0.25, 0.375, 0.25, 0.375, 0.25, 0.375, 0.25, 0.375, 0.25, 0.375, 0.25, 0.375, 0.25, 0.375, 0.25, 0.375, 0.25, 0.375, 0.25, 0.375, 0.25, 0.375, 0.25, 0.375, 0.25, 0.375, 0.25, 0.375, 0.25, 0.375, 0.25, 0.375, 0.25, 0.375, 0.25, 0.375, 0.25, 0.375, 0.25, 0.375, 0.25, 0.375, 0.25, 0.375, 0.25, 0.375, 0.25, 0.375, 0.25, 0.375, 0.25, 0.375, 0.25, 0.375, 0.25, 0.375, 0.25, 0.375, 0.25, 0.375, 0.25, 0.375, 0.2401, 0.375, 0.009704, 0.375, 0.0, 0.375, 0.25, 0.375, 0.01115, 0.375, 0.2385, 0.375, 0.25, 0.375, 0.0, 0.375, 0.2385, 0.375, 0.2401, 0.375, 0.25, 0.375, 0.25, 0.375, 0.009704, 0.375, 0.01115, 0.375, 0.0, 0.375, 0.0, 0.375, 0.009704, 0.375, 0.2401, 0.375, 0.2385, 0.375, 0.01115, 0.375, 0.009704, 0.375, 0.2401, 0.375, 0.2401, 0.375, 0.009704, 0.375, 0.01115, 0.375, 0.009704, 0.375, 0.009704, 0.375, 0.01115, 0.375, 0.2385, 0.375, 0.01115, 0.375, 0.01115, 0.375, 0.2385, 0.3856, 0.25, 0.4894, 0.25, 0.5, 0.25, 0.375, 0.25, 0.4888, 0.25, 0.3862, 0.25, 0.375, 0.25, 0.5, 0.25, 0.3862, 0.25, 0.3856, 0.25, 0.375, 0.25, 0.375, 0.25, 0.4894, 0.25, 0.4888, 0.25, 0.5, 0.25, 0.5, 0.25, 0.4894, 0.25, 0.3856, 0.25, 0.3862, 0.25, 0.4888, 0.25, 0.3862, 0.25, 0.4888, 0.25, 0.4888, 0.25, 0.3862, 0.25, 0.3856, 0.25, 0.3862, 0.25, 0.3862, 0.25, 0.3856, 0.25, 0.4894, 0.25, 0.3856, 0.25, 0.3856, 0.25, 0.4894, 0.25, 0.3869, 0.25, 0.6115, 0.25, 0.625, 0.25, 0.375, 0.25, 0.6115, 0.25, 0.6101, 0.25, 0.625, 0.25, 0.625, 0.25, 0.3899, 0.25, 0.3869, 0.25, 0.375, 0.25, 0.375, 0.25, 0.6101, 0.25, 0.3899, 0.25, 0.375, 0.25, 0.625, 0.25, 0.3899, 0.25, 0.3899, 0.25, 0.375, 0.25, 0.375, 0.25, 0.6101, 0.25, 0.6101, 0.25, 0.625, 0.25, 0.625, 0.25, 0.4248, 0.25, 0.5752, 0.25, 0.5752, 0.25, 0.4248, 0.25, 0.5752, 0.25, 0.5752, 0.25, 0.5752, 0.25, 0.5752, 0.25, 0.6101, 0.25, 0.6115, 0.25, 0.6115, 0.25, 0.6101, 0.25, 0.3899, 0.25, 0.3899, 0.25, 0.3899, 0.25, 0.3899, 0.25, 0.3869, 0.25, 0.3899, 0.25, 0.3899, 0.25, 0.3869, 0.25, 0.6115, 0.25, 0.3869, 0.25, 0.3869, 0.25, 0.6115, 0.25, 0.4169, 0.25, 0.5779, 0.25, 0.6115, 0.25, 0.3869, 0.25, 0.5779, 0.25, 0.5752, 0.25, 0.6101, 0.25, 0.6115, 0.25, 0.4248, 0.25, 0.4169, 0.25, 0.3869, 0.25, 0.3899, 0.25, 0.5752, 0.25, 0.4248, 0.25, 0.3899, 0.25, 0.6101, 0.25, 0.4248, 0.25, 0.4248, 0.25, 0.3899, 0.25, 0.3899, 0.25, 0.5752, 0.25, 0.5752, 0.25, 0.6101, 0.25, 0.6101, 0.25, 0.5779, 0.25, 0.4169, 0.25, 0.4248, 0.25, 0.5752, 0.25, 0.5752, 0.25, 0.4248, 0.25, 0.4248, 0.25, 0.5752, 0.25, 0.5752, 0.25, 0.5779, 0.25, 0.5779, 0.25, 0.5752, 0.25, 0.4248, 0.25, 0.4248, 0.25, 0.4248, 0.25, 0.4248, 0.25, 0.4169, 0.25, 0.4248, 0.25, 0.4248, 0.25, 0.4169, 0.25, 0.5779, 0.25, 0.4169, 0.25, 0.4169, 0.25, 0.5779, 0.25])
me_cube.materials.append(mat_material)
me_cube.use_remesh_preserve_volume = False
me_cube.use_remesh_preserve_attributes = False
me_cube.use_mirror_vertex_groups = False
me_cube.update()

# ---- objects
ob_cube = bpy.data.objects.new('Cube', me_cube)
ob_light = bpy.data.objects.new('Light', light_light)
ob_camera = bpy.data.objects.new('Camera', cam_camera)

# ---- transforms, parenting, visibility, modifiers, constraints
ob_cube.location = (0.0, 0.0, 0.0)
ob_cube.scale = (1.0, 1.0, 0.2244)
ob_cube.lock_rotations_4d = False
ob_cube.empty_display_type = 'ARROWS'
ob_cube.lineart.crease_threshold = 0.0
_m = ob_cube.modifiers.new('Mirror', 'MIRROR')
_m.use_clip = True
ob_light.location = (4.076, 1.005, 5.904)
ob_light.rotation_euler = (0.6503, 0.05522, 1.866)
ob_light.lock_rotations_4d = False
ob_light.empty_display_type = 'ARROWS'
ob_light.color = (0.0, 0.0, 0.0, 0.0)
ob_light.lineart.crease_threshold = 0.0
ob_camera.location = (7.359, -6.926, 4.958)
ob_camera.rotation_euler = (1.109, 0.0, 0.8149)
ob_camera.lock_rotations_4d = False
ob_camera.empty_display_type = 'ARROWS'
ob_camera.color = (0.0, 0.0, 0.0, 0.0)
ob_camera.display_type = 'WIRE'
ob_camera.lineart.crease_threshold = 0.0

# ---- collection membership
col_collection.objects.link(ob_cube)
col_collection.objects.link(ob_light)
col_collection.objects.link(ob_camera)

# ---- scene / render settings (as saved in the file)
scene.camera = ob_camera
scene.frame_start = 1; scene.frame_end = 250; scene.frame_set(1)
scene.render.engine = 'BLENDER_EEVEE_NEXT'
scene.cycles.use_denoising = False
scene.cycles.samples = 128
scene.cycles.sampling_pattern = 'TABULATED_SOBOL'
scene.cycles.use_adaptive_sampling = False
scene.cycles.use_light_tree = False
scene.view_settings.view_transform = 'Filmic'
bpy.context.view_layer.update()
